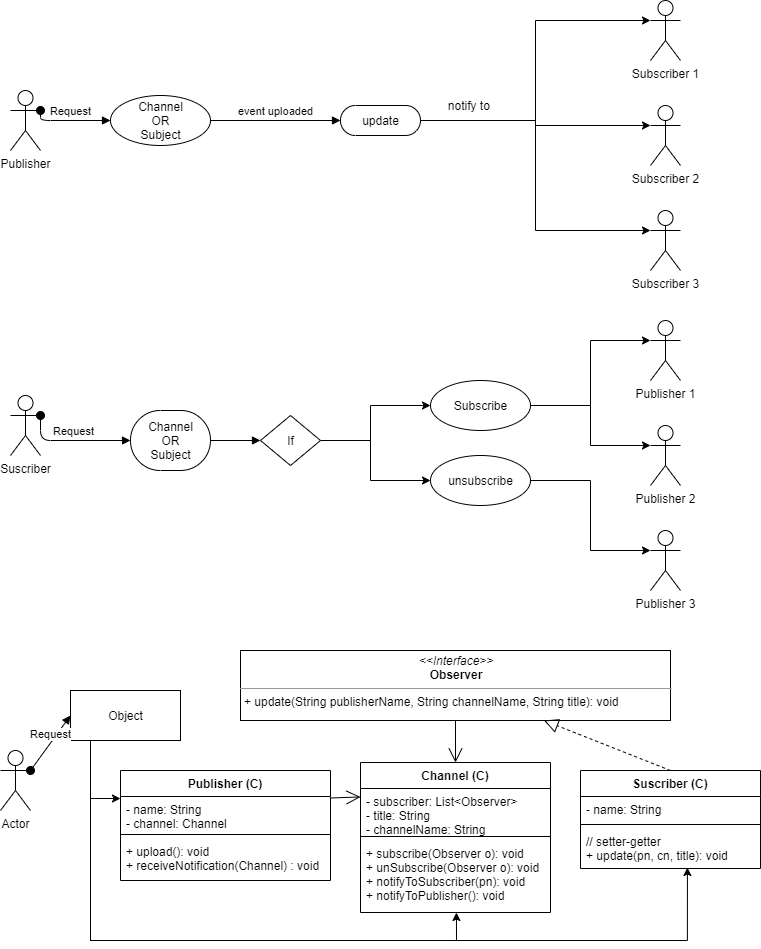

The diagram above was exported from draw.io. Its source (the exported page's mxGraphModel, read from the mxfile embedded in the PNG):
<mxGraphModel dx="1102" dy="582" grid="1" gridSize="10" guides="1" tooltips="1" connect="1" arrows="1" fold="1" page="1" pageScale="1" pageWidth="850" pageHeight="1100" math="0" shadow="0">
  <root>
    <mxCell id="0" />
    <mxCell id="1" parent="0" />
    <mxCell id="uCfvmffNj0tQajJpnoDl-1" value="Publisher" style="shape=umlActor;verticalLabelPosition=bottom;verticalAlign=top;html=1;" vertex="1" parent="1">
      <mxGeometry x="70" y="110" width="30" height="60" as="geometry" />
    </mxCell>
    <mxCell id="uCfvmffNj0tQajJpnoDl-3" value="Channel&lt;br&gt;OR&lt;br&gt;Subject" style="shape=ellipse;html=1;dashed=0;whitespace=wrap;perimeter=ellipsePerimeter;" vertex="1" parent="1">
      <mxGeometry x="170" y="115" width="100" height="50" as="geometry" />
    </mxCell>
    <mxCell id="uCfvmffNj0tQajJpnoDl-14" style="edgeStyle=orthogonalEdgeStyle;rounded=0;orthogonalLoop=1;jettySize=auto;html=1;entryX=0;entryY=0.3333333333333333;entryDx=0;entryDy=0;entryPerimeter=0;" edge="1" parent="1" source="uCfvmffNj0tQajJpnoDl-6" target="uCfvmffNj0tQajJpnoDl-7">
      <mxGeometry relative="1" as="geometry" />
    </mxCell>
    <mxCell id="uCfvmffNj0tQajJpnoDl-16" style="edgeStyle=orthogonalEdgeStyle;rounded=0;orthogonalLoop=1;jettySize=auto;html=1;entryX=0;entryY=0.3333333333333333;entryDx=0;entryDy=0;entryPerimeter=0;" edge="1" parent="1" source="uCfvmffNj0tQajJpnoDl-6" target="uCfvmffNj0tQajJpnoDl-8">
      <mxGeometry relative="1" as="geometry" />
    </mxCell>
    <mxCell id="uCfvmffNj0tQajJpnoDl-17" style="edgeStyle=orthogonalEdgeStyle;rounded=0;orthogonalLoop=1;jettySize=auto;html=1;entryX=0;entryY=0.3333333333333333;entryDx=0;entryDy=0;entryPerimeter=0;" edge="1" parent="1" source="uCfvmffNj0tQajJpnoDl-6" target="uCfvmffNj0tQajJpnoDl-9">
      <mxGeometry relative="1" as="geometry" />
    </mxCell>
    <mxCell id="uCfvmffNj0tQajJpnoDl-6" value="update" style="html=1;dashed=0;whitespace=wrap;shape=mxgraph.dfd.start" vertex="1" parent="1">
      <mxGeometry x="400" y="125" width="80" height="30" as="geometry" />
    </mxCell>
    <mxCell id="uCfvmffNj0tQajJpnoDl-7" value="Subscriber 1" style="shape=umlActor;verticalLabelPosition=bottom;verticalAlign=top;html=1;" vertex="1" parent="1">
      <mxGeometry x="710" y="20" width="30" height="60" as="geometry" />
    </mxCell>
    <mxCell id="uCfvmffNj0tQajJpnoDl-8" value="Subscriber 2" style="shape=umlActor;verticalLabelPosition=bottom;verticalAlign=top;html=1;" vertex="1" parent="1">
      <mxGeometry x="710" y="125" width="30" height="60" as="geometry" />
    </mxCell>
    <mxCell id="uCfvmffNj0tQajJpnoDl-9" value="Subscriber 3" style="shape=umlActor;verticalLabelPosition=bottom;verticalAlign=top;html=1;" vertex="1" parent="1">
      <mxGeometry x="710" y="230" width="30" height="60" as="geometry" />
    </mxCell>
    <mxCell id="uCfvmffNj0tQajJpnoDl-10" value="Request" style="html=1;verticalAlign=bottom;startArrow=oval;startFill=1;endArrow=block;startSize=8;exitX=1;exitY=0.3333333333333333;exitDx=0;exitDy=0;exitPerimeter=0;" edge="1" parent="1" source="uCfvmffNj0tQajJpnoDl-1" target="uCfvmffNj0tQajJpnoDl-3">
      <mxGeometry width="60" relative="1" as="geometry">
        <mxPoint x="110" y="140" as="sourcePoint" />
        <mxPoint x="160" y="140" as="targetPoint" />
        <Array as="points">
          <mxPoint x="100" y="140" />
        </Array>
      </mxGeometry>
    </mxCell>
    <mxCell id="uCfvmffNj0tQajJpnoDl-13" value="event uploaded" style="html=1;verticalAlign=bottom;endArrow=block;exitX=1;exitY=0.5;exitDx=0;exitDy=0;entryX=0;entryY=0.5;entryDx=0;entryDy=0;entryPerimeter=0;" edge="1" parent="1" source="uCfvmffNj0tQajJpnoDl-3" target="uCfvmffNj0tQajJpnoDl-6">
      <mxGeometry width="80" relative="1" as="geometry">
        <mxPoint x="250" y="150" as="sourcePoint" />
        <mxPoint x="340" y="150" as="targetPoint" />
      </mxGeometry>
    </mxCell>
    <mxCell id="uCfvmffNj0tQajJpnoDl-18" value="notify to&amp;nbsp;" style="text;html=1;align=center;verticalAlign=middle;resizable=0;points=[];autosize=1;" vertex="1" parent="1">
      <mxGeometry x="500" y="115" width="60" height="20" as="geometry" />
    </mxCell>
    <mxCell id="uCfvmffNj0tQajJpnoDl-19" value="Suscriber" style="shape=umlActor;verticalLabelPosition=bottom;verticalAlign=top;html=1;" vertex="1" parent="1">
      <mxGeometry x="70" y="415" width="30" height="60" as="geometry" />
    </mxCell>
    <mxCell id="uCfvmffNj0tQajJpnoDl-20" value="Channel&lt;br&gt;OR&lt;br&gt;Subject" style="html=1;dashed=0;whitespace=wrap;shape=mxgraph.dfd.start" vertex="1" parent="1">
      <mxGeometry x="190" y="430" width="80" height="60" as="geometry" />
    </mxCell>
    <mxCell id="uCfvmffNj0tQajJpnoDl-21" value="Request" style="html=1;verticalAlign=bottom;startArrow=oval;startFill=1;endArrow=block;startSize=8;exitX=1;exitY=0.3333333333333333;exitDx=0;exitDy=0;exitPerimeter=0;entryX=0;entryY=0.5;entryDx=0;entryDy=0;entryPerimeter=0;" edge="1" parent="1" target="uCfvmffNj0tQajJpnoDl-20" source="uCfvmffNj0tQajJpnoDl-19">
      <mxGeometry width="60" relative="1" as="geometry">
        <mxPoint x="100" y="390" as="sourcePoint" />
        <mxPoint x="150" y="400" as="targetPoint" />
        <Array as="points">
          <mxPoint x="100" y="460" />
        </Array>
      </mxGeometry>
    </mxCell>
    <mxCell id="uCfvmffNj0tQajJpnoDl-23" value="" style="html=1;verticalAlign=bottom;endArrow=block;exitX=1;exitY=0.5;exitDx=0;exitDy=0;exitPerimeter=0;entryX=0;entryY=0.5;entryDx=0;entryDy=0;" edge="1" parent="1" target="uCfvmffNj0tQajJpnoDl-25" source="uCfvmffNj0tQajJpnoDl-20">
      <mxGeometry x="0.6" y="80" width="80" relative="1" as="geometry">
        <mxPoint x="240" y="400" as="sourcePoint" />
        <mxPoint x="320" y="400" as="targetPoint" />
        <mxPoint as="offset" />
      </mxGeometry>
    </mxCell>
    <mxCell id="uCfvmffNj0tQajJpnoDl-27" style="edgeStyle=orthogonalEdgeStyle;rounded=0;orthogonalLoop=1;jettySize=auto;html=1;entryX=0;entryY=0.5;entryDx=0;entryDy=0;" edge="1" parent="1" source="uCfvmffNj0tQajJpnoDl-25" target="uCfvmffNj0tQajJpnoDl-30">
      <mxGeometry relative="1" as="geometry">
        <mxPoint x="520" y="460" as="targetPoint" />
        <Array as="points">
          <mxPoint x="430" y="460" />
          <mxPoint x="430" y="425" />
        </Array>
      </mxGeometry>
    </mxCell>
    <mxCell id="uCfvmffNj0tQajJpnoDl-28" style="edgeStyle=orthogonalEdgeStyle;rounded=0;orthogonalLoop=1;jettySize=auto;html=1;entryX=0;entryY=0.5;entryDx=0;entryDy=0;" edge="1" parent="1" source="uCfvmffNj0tQajJpnoDl-25" target="uCfvmffNj0tQajJpnoDl-29">
      <mxGeometry relative="1" as="geometry">
        <mxPoint x="520" y="460" as="targetPoint" />
        <Array as="points">
          <mxPoint x="430" y="460" />
          <mxPoint x="430" y="500" />
        </Array>
      </mxGeometry>
    </mxCell>
    <mxCell id="uCfvmffNj0tQajJpnoDl-25" value="If" style="shape=rhombus;html=1;dashed=0;whitespace=wrap;perimeter=rhombusPerimeter;" vertex="1" parent="1">
      <mxGeometry x="320" y="435" width="60" height="50" as="geometry" />
    </mxCell>
    <mxCell id="uCfvmffNj0tQajJpnoDl-38" style="edgeStyle=orthogonalEdgeStyle;rounded=0;orthogonalLoop=1;jettySize=auto;html=1;entryX=0;entryY=0.3333333333333333;entryDx=0;entryDy=0;entryPerimeter=0;" edge="1" parent="1" source="uCfvmffNj0tQajJpnoDl-29" target="uCfvmffNj0tQajJpnoDl-35">
      <mxGeometry relative="1" as="geometry" />
    </mxCell>
    <mxCell id="uCfvmffNj0tQajJpnoDl-29" value="unsubscribe" style="shape=ellipse;html=1;dashed=0;whitespace=wrap;perimeter=ellipsePerimeter;" vertex="1" parent="1">
      <mxGeometry x="490" y="475" width="100" height="50" as="geometry" />
    </mxCell>
    <mxCell id="uCfvmffNj0tQajJpnoDl-36" style="edgeStyle=orthogonalEdgeStyle;rounded=0;orthogonalLoop=1;jettySize=auto;html=1;entryX=0;entryY=0.3333333333333333;entryDx=0;entryDy=0;entryPerimeter=0;" edge="1" parent="1" source="uCfvmffNj0tQajJpnoDl-30" target="uCfvmffNj0tQajJpnoDl-33">
      <mxGeometry relative="1" as="geometry" />
    </mxCell>
    <mxCell id="uCfvmffNj0tQajJpnoDl-37" style="edgeStyle=orthogonalEdgeStyle;rounded=0;orthogonalLoop=1;jettySize=auto;html=1;entryX=0;entryY=0.3333333333333333;entryDx=0;entryDy=0;entryPerimeter=0;" edge="1" parent="1" source="uCfvmffNj0tQajJpnoDl-30" target="uCfvmffNj0tQajJpnoDl-34">
      <mxGeometry relative="1" as="geometry" />
    </mxCell>
    <mxCell id="uCfvmffNj0tQajJpnoDl-30" value="Subscribe" style="shape=ellipse;html=1;dashed=0;whitespace=wrap;perimeter=ellipsePerimeter;" vertex="1" parent="1">
      <mxGeometry x="490" y="400" width="100" height="50" as="geometry" />
    </mxCell>
    <mxCell id="uCfvmffNj0tQajJpnoDl-33" value="Publisher 1" style="shape=umlActor;verticalLabelPosition=bottom;verticalAlign=top;html=1;" vertex="1" parent="1">
      <mxGeometry x="710" y="340" width="30" height="60" as="geometry" />
    </mxCell>
    <mxCell id="uCfvmffNj0tQajJpnoDl-34" value="Publisher 2" style="shape=umlActor;verticalLabelPosition=bottom;verticalAlign=top;html=1;" vertex="1" parent="1">
      <mxGeometry x="710" y="445" width="30" height="60" as="geometry" />
    </mxCell>
    <mxCell id="uCfvmffNj0tQajJpnoDl-35" value="Publisher 3" style="shape=umlActor;verticalLabelPosition=bottom;verticalAlign=top;html=1;" vertex="1" parent="1">
      <mxGeometry x="710" y="550" width="30" height="60" as="geometry" />
    </mxCell>
    <mxCell id="uCfvmffNj0tQajJpnoDl-42" value="Actor" style="shape=umlActor;verticalLabelPosition=bottom;verticalAlign=top;html=1;" vertex="1" parent="1">
      <mxGeometry x="60" y="770" width="30" height="60" as="geometry" />
    </mxCell>
    <mxCell id="uCfvmffNj0tQajJpnoDl-49" value="&lt;p style=&quot;margin: 0px ; margin-top: 4px ; text-align: center&quot;&gt;&lt;i&gt;&amp;lt;&amp;lt;Interface&amp;gt;&amp;gt;&lt;/i&gt;&lt;br&gt;&lt;b&gt;Observer&lt;/b&gt;&lt;br&gt;&lt;/p&gt;&lt;hr size=&quot;1&quot;&gt;&lt;p style=&quot;margin: 0px ; margin-left: 4px&quot;&gt;+ update(String publisherName, String channelName, String title): void&lt;br&gt;&lt;/p&gt;" style="verticalAlign=top;align=left;overflow=fill;fontSize=12;fontFamily=Helvetica;html=1;" vertex="1" parent="1">
      <mxGeometry x="300" y="670" width="430" height="70" as="geometry" />
    </mxCell>
    <mxCell id="uCfvmffNj0tQajJpnoDl-54" value="" style="endArrow=open;endFill=1;endSize=12;html=1;entryX=0;entryY=0.192;entryDx=0;entryDy=0;entryPerimeter=0;exitX=1;exitY=0.25;exitDx=0;exitDy=0;" edge="1" parent="1" source="uCfvmffNj0tQajJpnoDl-50" target="uCfvmffNj0tQajJpnoDl-46">
      <mxGeometry width="160" relative="1" as="geometry">
        <mxPoint x="280" y="910" as="sourcePoint" />
        <mxPoint x="440" y="910" as="targetPoint" />
      </mxGeometry>
    </mxCell>
    <mxCell id="uCfvmffNj0tQajJpnoDl-55" value="" style="endArrow=open;endFill=1;endSize=12;html=1;entryX=0.5;entryY=0;entryDx=0;entryDy=0;exitX=0.5;exitY=1;exitDx=0;exitDy=0;" edge="1" parent="1" source="uCfvmffNj0tQajJpnoDl-49" target="uCfvmffNj0tQajJpnoDl-45">
      <mxGeometry width="160" relative="1" as="geometry">
        <mxPoint x="390" y="823.5" as="sourcePoint" />
        <mxPoint x="440" y="822.992" as="targetPoint" />
      </mxGeometry>
    </mxCell>
    <mxCell id="uCfvmffNj0tQajJpnoDl-60" value="" style="endArrow=block;dashed=1;endFill=0;endSize=12;html=1;exitX=0.5;exitY=0;exitDx=0;exitDy=0;" edge="1" parent="1" source="uCfvmffNj0tQajJpnoDl-56" target="uCfvmffNj0tQajJpnoDl-49">
      <mxGeometry width="160" relative="1" as="geometry">
        <mxPoint x="690" y="710" as="sourcePoint" />
        <mxPoint x="850" y="710" as="targetPoint" />
      </mxGeometry>
    </mxCell>
    <mxCell id="uCfvmffNj0tQajJpnoDl-66" style="edgeStyle=orthogonalEdgeStyle;rounded=0;orthogonalLoop=1;jettySize=auto;html=1;entryX=0;entryY=0.059;entryDx=0;entryDy=0;entryPerimeter=0;" edge="1" parent="1" source="uCfvmffNj0tQajJpnoDl-64" target="uCfvmffNj0tQajJpnoDl-51">
      <mxGeometry relative="1" as="geometry">
        <Array as="points">
          <mxPoint x="150" y="818" />
        </Array>
      </mxGeometry>
    </mxCell>
    <mxCell id="uCfvmffNj0tQajJpnoDl-67" style="edgeStyle=orthogonalEdgeStyle;rounded=0;orthogonalLoop=1;jettySize=auto;html=1;entryX=0.505;entryY=1;entryDx=0;entryDy=0;entryPerimeter=0;" edge="1" parent="1" source="uCfvmffNj0tQajJpnoDl-64" target="uCfvmffNj0tQajJpnoDl-48">
      <mxGeometry relative="1" as="geometry">
        <mxPoint x="508" y="900" as="targetPoint" />
        <Array as="points">
          <mxPoint x="150" y="960" />
          <mxPoint x="516" y="960" />
        </Array>
      </mxGeometry>
    </mxCell>
    <mxCell id="uCfvmffNj0tQajJpnoDl-68" style="edgeStyle=orthogonalEdgeStyle;rounded=0;orthogonalLoop=1;jettySize=auto;html=1;entryX=0.594;entryY=0.975;entryDx=0;entryDy=0;entryPerimeter=0;" edge="1" parent="1" source="uCfvmffNj0tQajJpnoDl-64" target="uCfvmffNj0tQajJpnoDl-59">
      <mxGeometry relative="1" as="geometry">
        <Array as="points">
          <mxPoint x="150" y="960" />
          <mxPoint x="747" y="960" />
        </Array>
      </mxGeometry>
    </mxCell>
    <mxCell id="uCfvmffNj0tQajJpnoDl-64" value="Object" style="html=1;" vertex="1" parent="1">
      <mxGeometry x="130" y="710" width="110" height="50" as="geometry" />
    </mxCell>
    <mxCell id="uCfvmffNj0tQajJpnoDl-65" value="Request" style="html=1;verticalAlign=bottom;startArrow=oval;startFill=1;endArrow=block;startSize=8;exitX=1;exitY=0.3333333333333333;exitDx=0;exitDy=0;exitPerimeter=0;entryX=0;entryY=0.5;entryDx=0;entryDy=0;" edge="1" parent="1" source="uCfvmffNj0tQajJpnoDl-42" target="uCfvmffNj0tQajJpnoDl-64">
      <mxGeometry width="60" relative="1" as="geometry">
        <mxPoint x="100" y="790" as="sourcePoint" />
        <mxPoint x="160" y="790" as="targetPoint" />
      </mxGeometry>
    </mxCell>
    <mxCell id="uCfvmffNj0tQajJpnoDl-56" value="Suscriber (C)" style="swimlane;fontStyle=1;align=center;verticalAlign=top;childLayout=stackLayout;horizontal=1;startSize=26;horizontalStack=0;resizeParent=1;resizeParentMax=0;resizeLast=0;collapsible=1;marginBottom=0;" vertex="1" parent="1">
      <mxGeometry x="640" y="790" width="180" height="98" as="geometry" />
    </mxCell>
    <mxCell id="uCfvmffNj0tQajJpnoDl-57" value="- name: String&#10;" style="text;strokeColor=none;fillColor=none;align=left;verticalAlign=top;spacingLeft=4;spacingRight=4;overflow=hidden;rotatable=0;points=[[0,0.5],[1,0.5]];portConstraint=eastwest;" vertex="1" parent="uCfvmffNj0tQajJpnoDl-56">
      <mxGeometry y="26" width="180" height="24" as="geometry" />
    </mxCell>
    <mxCell id="uCfvmffNj0tQajJpnoDl-58" value="" style="line;strokeWidth=1;fillColor=none;align=left;verticalAlign=middle;spacingTop=-1;spacingLeft=3;spacingRight=3;rotatable=0;labelPosition=right;points=[];portConstraint=eastwest;" vertex="1" parent="uCfvmffNj0tQajJpnoDl-56">
      <mxGeometry y="50" width="180" height="8" as="geometry" />
    </mxCell>
    <mxCell id="uCfvmffNj0tQajJpnoDl-59" value="// setter-getter&#10;+ update(pn, cn, title): void" style="text;strokeColor=none;fillColor=none;align=left;verticalAlign=top;spacingLeft=4;spacingRight=4;overflow=hidden;rotatable=0;points=[[0,0.5],[1,0.5]];portConstraint=eastwest;" vertex="1" parent="uCfvmffNj0tQajJpnoDl-56">
      <mxGeometry y="58" width="180" height="40" as="geometry" />
    </mxCell>
    <mxCell id="uCfvmffNj0tQajJpnoDl-45" value="Channel (C)" style="swimlane;fontStyle=1;align=center;verticalAlign=top;childLayout=stackLayout;horizontal=1;startSize=26;horizontalStack=0;resizeParent=1;resizeParentMax=0;resizeLast=0;collapsible=1;marginBottom=0;" vertex="1" parent="1">
      <mxGeometry x="420" y="782" width="190" height="150" as="geometry" />
    </mxCell>
    <mxCell id="uCfvmffNj0tQajJpnoDl-46" value="- subscriber: List&lt;Observer&gt;&#10;- title: String&#10;- channelName: String" style="text;strokeColor=none;fillColor=none;align=left;verticalAlign=top;spacingLeft=4;spacingRight=4;overflow=hidden;rotatable=0;points=[[0,0.5],[1,0.5]];portConstraint=eastwest;" vertex="1" parent="uCfvmffNj0tQajJpnoDl-45">
      <mxGeometry y="26" width="190" height="44" as="geometry" />
    </mxCell>
    <mxCell id="uCfvmffNj0tQajJpnoDl-47" value="" style="line;strokeWidth=1;fillColor=none;align=left;verticalAlign=middle;spacingTop=-1;spacingLeft=3;spacingRight=3;rotatable=0;labelPosition=right;points=[];portConstraint=eastwest;" vertex="1" parent="uCfvmffNj0tQajJpnoDl-45">
      <mxGeometry y="70" width="190" height="8" as="geometry" />
    </mxCell>
    <mxCell id="uCfvmffNj0tQajJpnoDl-48" value="+ subscribe(Observer o): void&#10;+ unSubscribe(Observer o): void&#10;+ notifyToSubscriber(pn): void&#10;+ notifyToPublisher(): void" style="text;strokeColor=none;fillColor=none;align=left;verticalAlign=top;spacingLeft=4;spacingRight=4;overflow=hidden;rotatable=0;points=[[0,0.5],[1,0.5]];portConstraint=eastwest;" vertex="1" parent="uCfvmffNj0tQajJpnoDl-45">
      <mxGeometry y="78" width="190" height="72" as="geometry" />
    </mxCell>
    <mxCell id="uCfvmffNj0tQajJpnoDl-50" value="Publisher (C)" style="swimlane;fontStyle=1;align=center;verticalAlign=top;childLayout=stackLayout;horizontal=1;startSize=26;horizontalStack=0;resizeParent=1;resizeParentMax=0;resizeLast=0;collapsible=1;marginBottom=0;" vertex="1" parent="1">
      <mxGeometry x="180" y="790" width="210" height="110" as="geometry" />
    </mxCell>
    <mxCell id="uCfvmffNj0tQajJpnoDl-51" value="- name: String&#10;- channel: Channel" style="text;strokeColor=none;fillColor=none;align=left;verticalAlign=top;spacingLeft=4;spacingRight=4;overflow=hidden;rotatable=0;points=[[0,0.5],[1,0.5]];portConstraint=eastwest;" vertex="1" parent="uCfvmffNj0tQajJpnoDl-50">
      <mxGeometry y="26" width="210" height="34" as="geometry" />
    </mxCell>
    <mxCell id="uCfvmffNj0tQajJpnoDl-52" value="" style="line;strokeWidth=1;fillColor=none;align=left;verticalAlign=middle;spacingTop=-1;spacingLeft=3;spacingRight=3;rotatable=0;labelPosition=right;points=[];portConstraint=eastwest;" vertex="1" parent="uCfvmffNj0tQajJpnoDl-50">
      <mxGeometry y="60" width="210" height="8" as="geometry" />
    </mxCell>
    <mxCell id="uCfvmffNj0tQajJpnoDl-53" value="+ upload(): void&#10;+ receiveNotification(Channel) : void" style="text;strokeColor=none;fillColor=none;align=left;verticalAlign=top;spacingLeft=4;spacingRight=4;overflow=hidden;rotatable=0;points=[[0,0.5],[1,0.5]];portConstraint=eastwest;" vertex="1" parent="uCfvmffNj0tQajJpnoDl-50">
      <mxGeometry y="68" width="210" height="42" as="geometry" />
    </mxCell>
  </root>
</mxGraphModel>